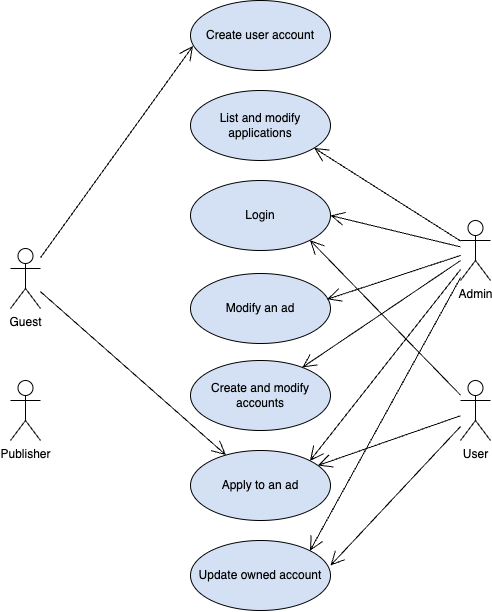

The diagram above was exported from draw.io. Its source (the exported page's mxGraphModel, read from the mxfile embedded in the PNG):
<mxGraphModel dx="1038" dy="717" grid="1" gridSize="10" guides="1" tooltips="1" connect="1" arrows="1" fold="1" page="1" pageScale="1" pageWidth="827" pageHeight="1169" math="0" shadow="0">
  <root>
    <mxCell id="0" />
    <mxCell id="1" parent="0" />
    <mxCell id="2" value="Guest" style="shape=umlActor;verticalLabelPosition=bottom;verticalAlign=top;html=1;" vertex="1" parent="1">
      <mxGeometry x="1050" y="618" width="30" height="60" as="geometry" />
    </mxCell>
    <mxCell id="3" value="Apply to an ad" style="ellipse;whiteSpace=wrap;html=1;fillColor=#D4E1F5;" vertex="1" parent="1">
      <mxGeometry x="1230" y="820" width="140" height="70" as="geometry" />
    </mxCell>
    <mxCell id="4" value="User" style="shape=umlActor;verticalLabelPosition=bottom;verticalAlign=top;html=1;" vertex="1" parent="1">
      <mxGeometry x="1500" y="750" width="30" height="60" as="geometry" />
    </mxCell>
    <mxCell id="5" value="Modify an ad" style="ellipse;whiteSpace=wrap;html=1;fillColor=#D4E1F5;" vertex="1" parent="1">
      <mxGeometry x="1230" y="643" width="140" height="70" as="geometry" />
    </mxCell>
    <mxCell id="6" value="Admin" style="shape=umlActor;verticalLabelPosition=bottom;verticalAlign=top;html=1;" vertex="1" parent="1">
      <mxGeometry x="1500" y="590" width="30" height="60" as="geometry" />
    </mxCell>
    <mxCell id="7" value="List and modify applications" style="ellipse;whiteSpace=wrap;html=1;fillColor=#D4E1F5;" vertex="1" parent="1">
      <mxGeometry x="1230" y="460" width="140" height="70" as="geometry" />
    </mxCell>
    <mxCell id="8" value="Update owned account" style="ellipse;whiteSpace=wrap;html=1;fillColor=#D4E1F5;" vertex="1" parent="1">
      <mxGeometry x="1230" y="910" width="140" height="70" as="geometry" />
    </mxCell>
    <mxCell id="9" value="Login" style="ellipse;whiteSpace=wrap;html=1;fillColor=#D4E1F5;" vertex="1" parent="1">
      <mxGeometry x="1230" y="550" width="140" height="70" as="geometry" />
    </mxCell>
    <mxCell id="10" value="" style="endArrow=open;endFill=1;endSize=12;html=1;rounded=0;entryX=0.976;entryY=0.369;entryDx=0;entryDy=0;entryPerimeter=0;" edge="1" source="6" target="5" parent="1">
      <mxGeometry width="160" relative="1" as="geometry">
        <mxPoint x="1440" y="770" as="sourcePoint" />
        <mxPoint x="1520" y="820" as="targetPoint" />
      </mxGeometry>
    </mxCell>
    <mxCell id="11" value="Publisher" style="shape=umlActor;verticalLabelPosition=bottom;verticalAlign=top;html=1;" vertex="1" parent="1">
      <mxGeometry x="1050" y="750" width="30" height="60" as="geometry" />
    </mxCell>
    <mxCell id="12" value="Create and modify accounts" style="ellipse;whiteSpace=wrap;html=1;fillColor=#D4E1F5;" vertex="1" parent="1">
      <mxGeometry x="1230" y="730" width="140" height="70" as="geometry" />
    </mxCell>
    <mxCell id="13" value="" style="endArrow=open;endFill=1;endSize=12;html=1;rounded=0;" edge="1" source="6" target="12" parent="1">
      <mxGeometry width="160" relative="1" as="geometry">
        <mxPoint x="1460" y="620" as="sourcePoint" />
        <mxPoint x="1371" y="755" as="targetPoint" />
      </mxGeometry>
    </mxCell>
    <mxCell id="14" value="" style="endArrow=open;endFill=1;endSize=12;html=1;rounded=0;entryX=1;entryY=0.357;entryDx=0;entryDy=0;entryPerimeter=0;" edge="1" source="4" target="8" parent="1">
      <mxGeometry width="160" relative="1" as="geometry">
        <mxPoint x="1460" y="800" as="sourcePoint" />
        <mxPoint x="1383" y="752" as="targetPoint" />
      </mxGeometry>
    </mxCell>
    <mxCell id="15" value="" style="endArrow=open;endFill=1;endSize=12;html=1;rounded=0;" edge="1" source="4" target="3" parent="1">
      <mxGeometry width="160" relative="1" as="geometry">
        <mxPoint x="1470" y="801" as="sourcePoint" />
        <mxPoint x="1369" y="876" as="targetPoint" />
      </mxGeometry>
    </mxCell>
    <mxCell id="16" value="" style="endArrow=open;endFill=1;endSize=12;html=1;rounded=0;" edge="1" source="2" target="3" parent="1">
      <mxGeometry width="160" relative="1" as="geometry">
        <mxPoint x="1207" y="754" as="sourcePoint" />
        <mxPoint x="1100" y="800" as="targetPoint" />
      </mxGeometry>
    </mxCell>
    <mxCell id="17" value="" style="endArrow=open;endFill=1;endSize=12;html=1;rounded=0;entryX=1;entryY=1;entryDx=0;entryDy=0;" edge="1" source="4" target="9" parent="1">
      <mxGeometry width="160" relative="1" as="geometry">
        <mxPoint x="1470" y="796" as="sourcePoint" />
        <mxPoint x="1363" y="842" as="targetPoint" />
      </mxGeometry>
    </mxCell>
    <mxCell id="18" value="" style="endArrow=open;endFill=1;endSize=12;html=1;rounded=0;entryX=1;entryY=0.5;entryDx=0;entryDy=0;" edge="1" source="6" target="9" parent="1">
      <mxGeometry width="160" relative="1" as="geometry">
        <mxPoint x="1480" y="606" as="sourcePoint" />
        <mxPoint x="1381" y="677" as="targetPoint" />
      </mxGeometry>
    </mxCell>
    <mxCell id="19" value="" style="endArrow=open;endFill=1;endSize=12;html=1;rounded=0;entryX=1;entryY=0;entryDx=0;entryDy=0;" edge="1" source="6" target="8" parent="1">
      <mxGeometry width="160" relative="1" as="geometry">
        <mxPoint x="1480" y="610" as="sourcePoint" />
        <mxPoint x="1342" y="744" as="targetPoint" />
      </mxGeometry>
    </mxCell>
    <mxCell id="20" value="" style="endArrow=open;endFill=1;endSize=12;html=1;rounded=0;entryX=0.883;entryY=0.821;entryDx=0;entryDy=0;entryPerimeter=0;" edge="1" source="6" target="7" parent="1">
      <mxGeometry width="160" relative="1" as="geometry">
        <mxPoint x="1480" y="595" as="sourcePoint" />
        <mxPoint x="1380" y="595" as="targetPoint" />
      </mxGeometry>
    </mxCell>
    <mxCell id="21" value="Create user account" style="ellipse;whiteSpace=wrap;html=1;fillColor=#D4E1F5;" vertex="1" parent="1">
      <mxGeometry x="1230" y="370" width="140" height="70" as="geometry" />
    </mxCell>
    <mxCell id="22" value="" style="endArrow=open;endFill=1;endSize=12;html=1;rounded=0;entryX=0.018;entryY=0.649;entryDx=0;entryDy=0;entryPerimeter=0;" edge="1" source="2" target="21" parent="1">
      <mxGeometry width="160" relative="1" as="geometry">
        <mxPoint x="1090" y="671" as="sourcePoint" />
        <mxPoint x="1275" y="835" as="targetPoint" />
      </mxGeometry>
    </mxCell>
    <mxCell id="23" value="" style="endArrow=open;endFill=1;endSize=12;html=1;rounded=0;entryX=1;entryY=0;entryDx=0;entryDy=0;" edge="1" source="6" target="3" parent="1">
      <mxGeometry width="160" relative="1" as="geometry">
        <mxPoint x="1510" y="657" as="sourcePoint" />
        <mxPoint x="1359" y="930" as="targetPoint" />
      </mxGeometry>
    </mxCell>
  </root>
</mxGraphModel>